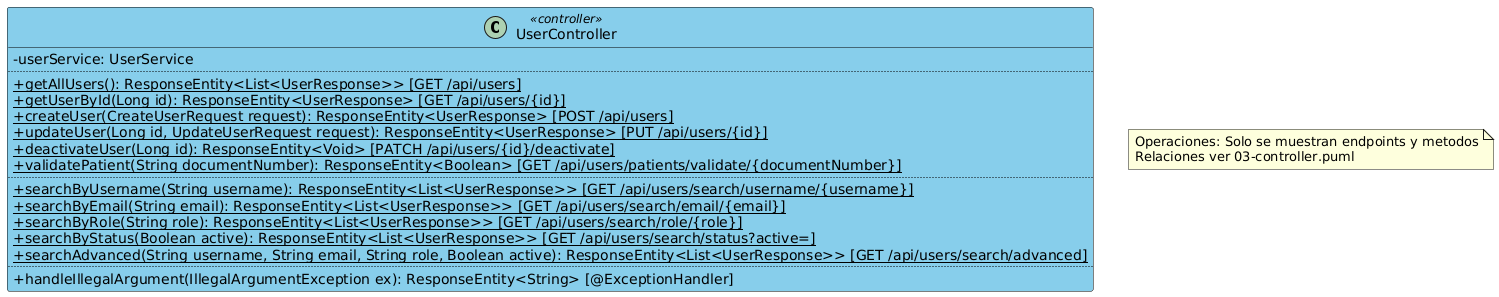

The diagram above was rendered by PlantUML. Its source (embedded in the PNG):
@startuml ControllerOperations
' ====================================================================
' Diagrama de operaciones - UserController
' Muestra SOLO endpoints y metodos (sin relaciones).
' ====================================================================

skinparam classAttributeIconSize 0
skinparam defaultFontName SansSerif

class UserController <<controller>> #87CEEB;line:Black {
  -userService: UserService
  ..
  {method} +{static} getAllUsers(): ResponseEntity<List<UserResponse>> [GET /api/users]
  {method} +{static} getUserById(Long id): ResponseEntity<UserResponse> [GET /api/users/{id}]
  {method} +{static} createUser(CreateUserRequest request): ResponseEntity<UserResponse> [POST /api/users]
  {method} +{static} updateUser(Long id, UpdateUserRequest request): ResponseEntity<UserResponse> [PUT /api/users/{id}]
  {method} +{static} deactivateUser(Long id): ResponseEntity<Void> [PATCH /api/users/{id}/deactivate]
  {method} +{static} validatePatient(String documentNumber): ResponseEntity<Boolean> [GET /api/users/patients/validate/{documentNumber}]
  ..
  {method} +{static} searchByUsername(String username): ResponseEntity<List<UserResponse>> [GET /api/users/search/username/{username}]
  {method} +{static} searchByEmail(String email): ResponseEntity<List<UserResponse>> [GET /api/users/search/email/{email}]
  {method} +{static} searchByRole(String role): ResponseEntity<List<UserResponse>> [GET /api/users/search/role/{role}]
  {method} +{static} searchByStatus(Boolean active): ResponseEntity<List<UserResponse>> [GET /api/users/search/status?active=]
  {method} +{static} searchAdvanced(String username, String email, String role, Boolean active): ResponseEntity<List<UserResponse>> [GET /api/users/search/advanced]
  ..
  {method} +handleIllegalArgument(IllegalArgumentException ex): ResponseEntity<String> [@ExceptionHandler]
}

note "Operaciones: Solo se muestran endpoints y metodos\nRelaciones ver 03-controller.puml" as N1

@enduml